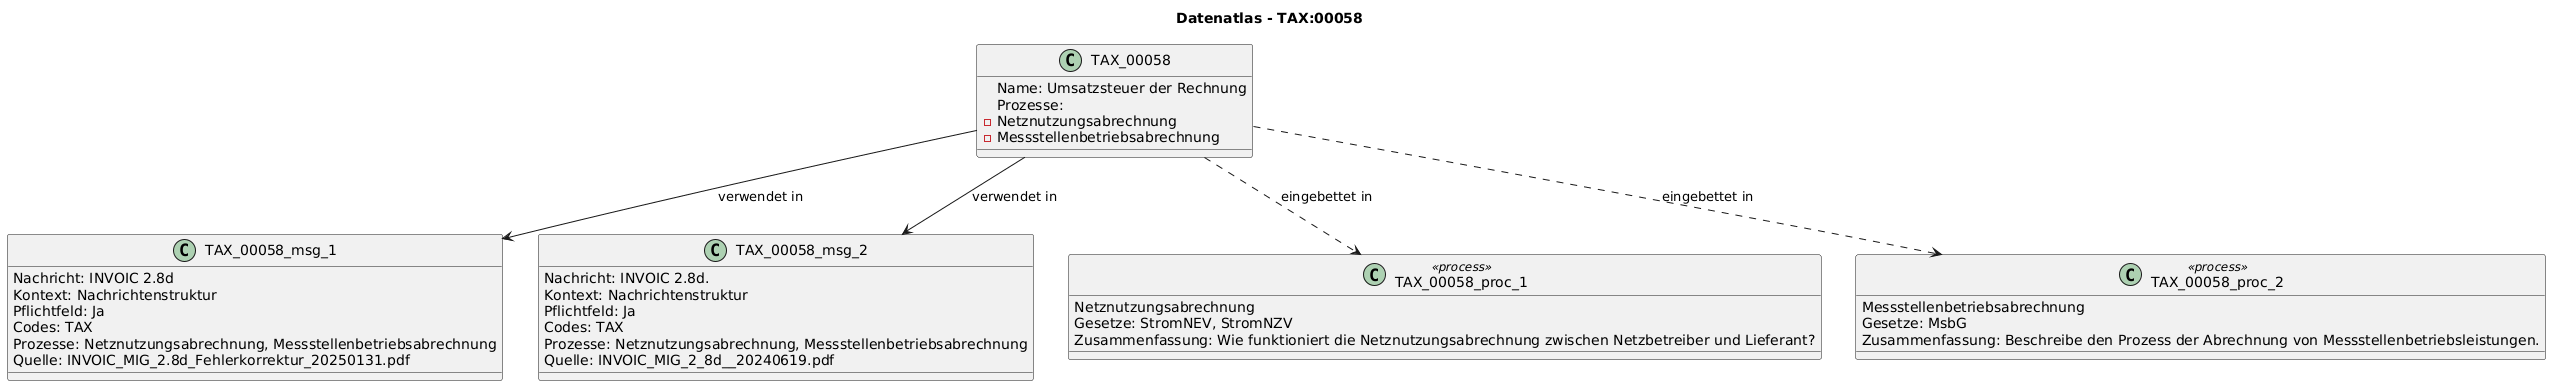

The diagram above was rendered by PlantUML. Its source (embedded in the PNG):
@startuml
title Datenatlas - TAX:00058
class TAX_00058 {
  Name: Umsatzsteuer der Rechnung
  Prozesse:
    - Netznutzungsabrechnung
    - Messstellenbetriebsabrechnung
}
class TAX_00058_msg_1 {
  Nachricht: INVOIC 2.8d
  Kontext: Nachrichtenstruktur
  Pflichtfeld: Ja
  Codes: TAX
  Prozesse: Netznutzungsabrechnung, Messstellenbetriebsabrechnung
  Quelle: INVOIC_MIG_2.8d_Fehlerkorrektur_20250131.pdf
}
TAX_00058 --> TAX_00058_msg_1 : verwendet in
class TAX_00058_msg_2 {
  Nachricht: INVOIC 2.8d.
  Kontext: Nachrichtenstruktur
  Pflichtfeld: Ja
  Codes: TAX
  Prozesse: Netznutzungsabrechnung, Messstellenbetriebsabrechnung
  Quelle: INVOIC_MIG_2_8d__20240619.pdf
}
TAX_00058 --> TAX_00058_msg_2 : verwendet in
class TAX_00058_proc_1 <<process>> {
  Netznutzungsabrechnung
  Gesetze: StromNEV, StromNZV
  Zusammenfassung: Wie funktioniert die Netznutzungsabrechnung zwischen Netzbetreiber und Lieferant?
}
TAX_00058 ..> TAX_00058_proc_1 : eingebettet in
class TAX_00058_proc_2 <<process>> {
  Messstellenbetriebsabrechnung
  Gesetze: MsbG
  Zusammenfassung: Beschreibe den Prozess der Abrechnung von Messstellenbetriebsleistungen.
}
TAX_00058 ..> TAX_00058_proc_2 : eingebettet in
@enduml